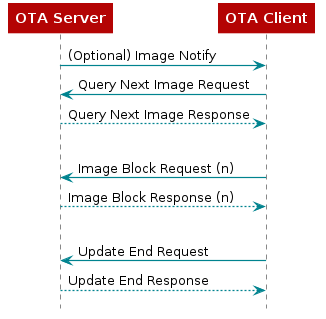

The diagram above was rendered by PlantUML. Its source (embedded in the PNG):
@startuml
skinparam backgroundColor transparent

hide footbox

scale max 900 width

skinparam sequenceArrow {
    Color #00838f
    Thickness 1.2
}


skinparam sequenceParticipant {
    BackgroundColor #b40404
    BorderColor #b40404
    BorderThickness 0
    FontColor #fff
    FontStyle bold
}

skinparam sequenceLifeLineBorderColor #888

skinparam note {
    BackgroundColor #ffe
    BorderColor #b40404
}

skinparam sequenceDivider {
    BackgroundColor #b40404
    BorderColor #b40404
    FontColor #fff
    BorderThickness 0
}

skinparam sequenceGroup {
    BackgroundColor #b40404
    BorderColor #b40404
    HeaderFontColor #fff
    HeaderFontStyle italics
    BorderThickness 1.5
}

skinparam shadowing false

skinParam state {
  BorderColor #b40404
  BackgroundColor transparent
  ArrowColor #00838f
  StartColor #00838f
  EndColor #00838f
}

skinParam activity {
  BorderColor #b40404
  BackgroundColor transparent
  ArrowColor #00838f
  StartColor #00838f
  EndColor #00838f
  BarColor #00838f
}
participant "OTA Server" as server
participant "OTA Client" as client
server -> client: (Optional) Image Notify
client -> server: Query Next Image Request
server --> client: Query Next Image Response
|||
client -> server: Image Block Request (n)
server --> client: Image Block Response (n)
|||
client -> server: Update End Request
server --> client: Update End Response
@enduml